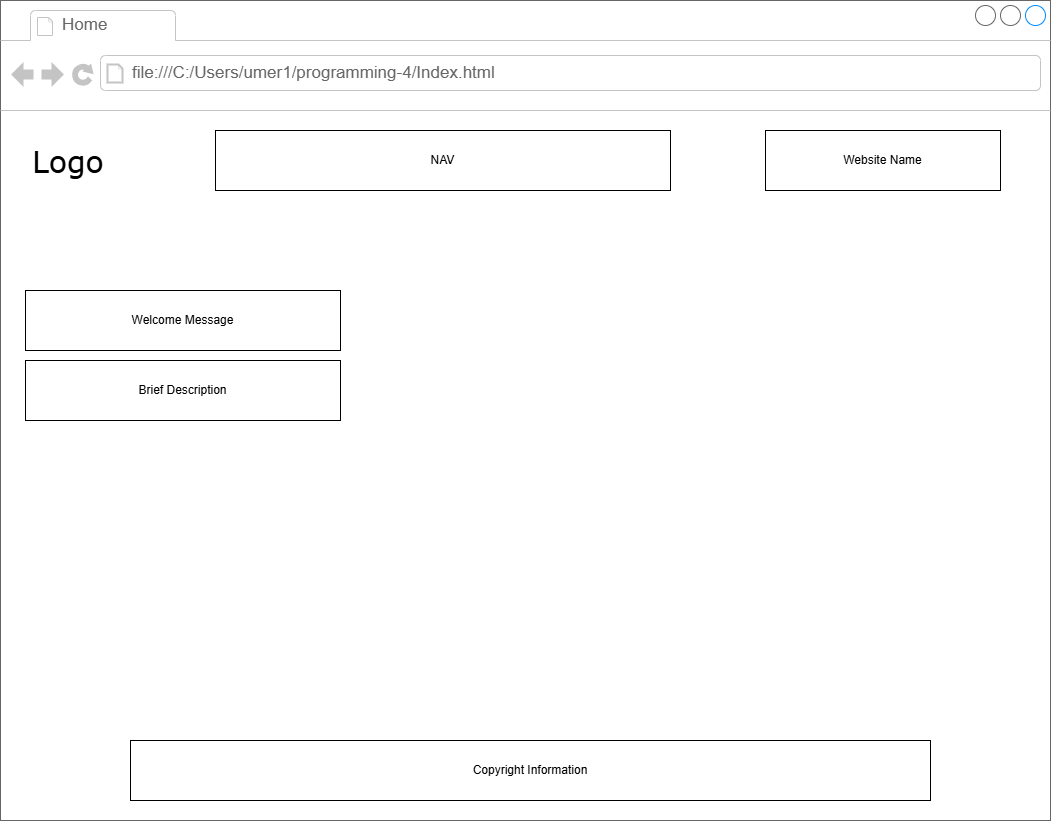

The diagram above was exported from draw.io. Its source (the exported page's mxGraphModel, read from the mxfile embedded in the PNG):
<mxGraphModel dx="2585" dy="1425" grid="1" gridSize="10" guides="1" tooltips="1" connect="1" arrows="1" fold="1" page="1" pageScale="1" pageWidth="1100" pageHeight="850" background="none" math="0" shadow="0">
  <root>
    <mxCell id="0" />
    <mxCell id="1" parent="0" />
    <mxCell id="7026571954dc6520-1" value="" style="strokeWidth=1;shadow=0;dashed=0;align=center;html=1;shape=mxgraph.mockup.containers.browserWindow;rSize=0;strokeColor=#666666;mainText=,;recursiveResize=0;rounded=0;labelBackgroundColor=none;fontFamily=Verdana;fontSize=12" parent="1" vertex="1">
      <mxGeometry x="25" y="20" width="1050" height="820" as="geometry" />
    </mxCell>
    <mxCell id="7026571954dc6520-2" value="Home" style="strokeWidth=1;shadow=0;dashed=0;align=center;html=1;shape=mxgraph.mockup.containers.anchor;fontSize=17;fontColor=#666666;align=left;" parent="7026571954dc6520-1" vertex="1">
      <mxGeometry x="60" y="12" width="110" height="26" as="geometry" />
    </mxCell>
    <mxCell id="7026571954dc6520-3" value="file:///C:/Users/umer1/programming-4/Index.html" style="strokeWidth=1;shadow=0;dashed=0;align=center;html=1;shape=mxgraph.mockup.containers.anchor;rSize=0;fontSize=17;fontColor=#666666;align=left;" parent="7026571954dc6520-1" vertex="1">
      <mxGeometry x="130" y="60" width="250" height="26" as="geometry" />
    </mxCell>
    <mxCell id="7026571954dc6520-4" value="Logo" style="text;html=1;points=[];align=left;verticalAlign=top;spacingTop=-4;fontSize=30;fontFamily=Verdana" parent="7026571954dc6520-1" vertex="1">
      <mxGeometry x="30" y="140" width="340" height="50" as="geometry" />
    </mxCell>
    <mxCell id="o10i5RNUjO4kGQGk16a4-1" value="NAV" style="rounded=0;whiteSpace=wrap;html=1;" vertex="1" parent="7026571954dc6520-1">
      <mxGeometry x="215" y="130" width="455" height="60" as="geometry" />
    </mxCell>
    <mxCell id="o10i5RNUjO4kGQGk16a4-2" value="Website Name" style="rounded=0;whiteSpace=wrap;html=1;" vertex="1" parent="7026571954dc6520-1">
      <mxGeometry x="765" y="130" width="235" height="60" as="geometry" />
    </mxCell>
    <mxCell id="o10i5RNUjO4kGQGk16a4-3" value="Welcome Message" style="rounded=0;whiteSpace=wrap;html=1;" vertex="1" parent="7026571954dc6520-1">
      <mxGeometry x="25" y="290" width="315" height="60" as="geometry" />
    </mxCell>
    <mxCell id="o10i5RNUjO4kGQGk16a4-4" value="Brief Description" style="rounded=0;whiteSpace=wrap;html=1;" vertex="1" parent="7026571954dc6520-1">
      <mxGeometry x="25" y="360" width="315" height="60" as="geometry" />
    </mxCell>
    <mxCell id="o10i5RNUjO4kGQGk16a4-5" value="Copyright Information" style="rounded=0;whiteSpace=wrap;html=1;" vertex="1" parent="7026571954dc6520-1">
      <mxGeometry x="130" y="740" width="800" height="60" as="geometry" />
    </mxCell>
  </root>
</mxGraphModel>